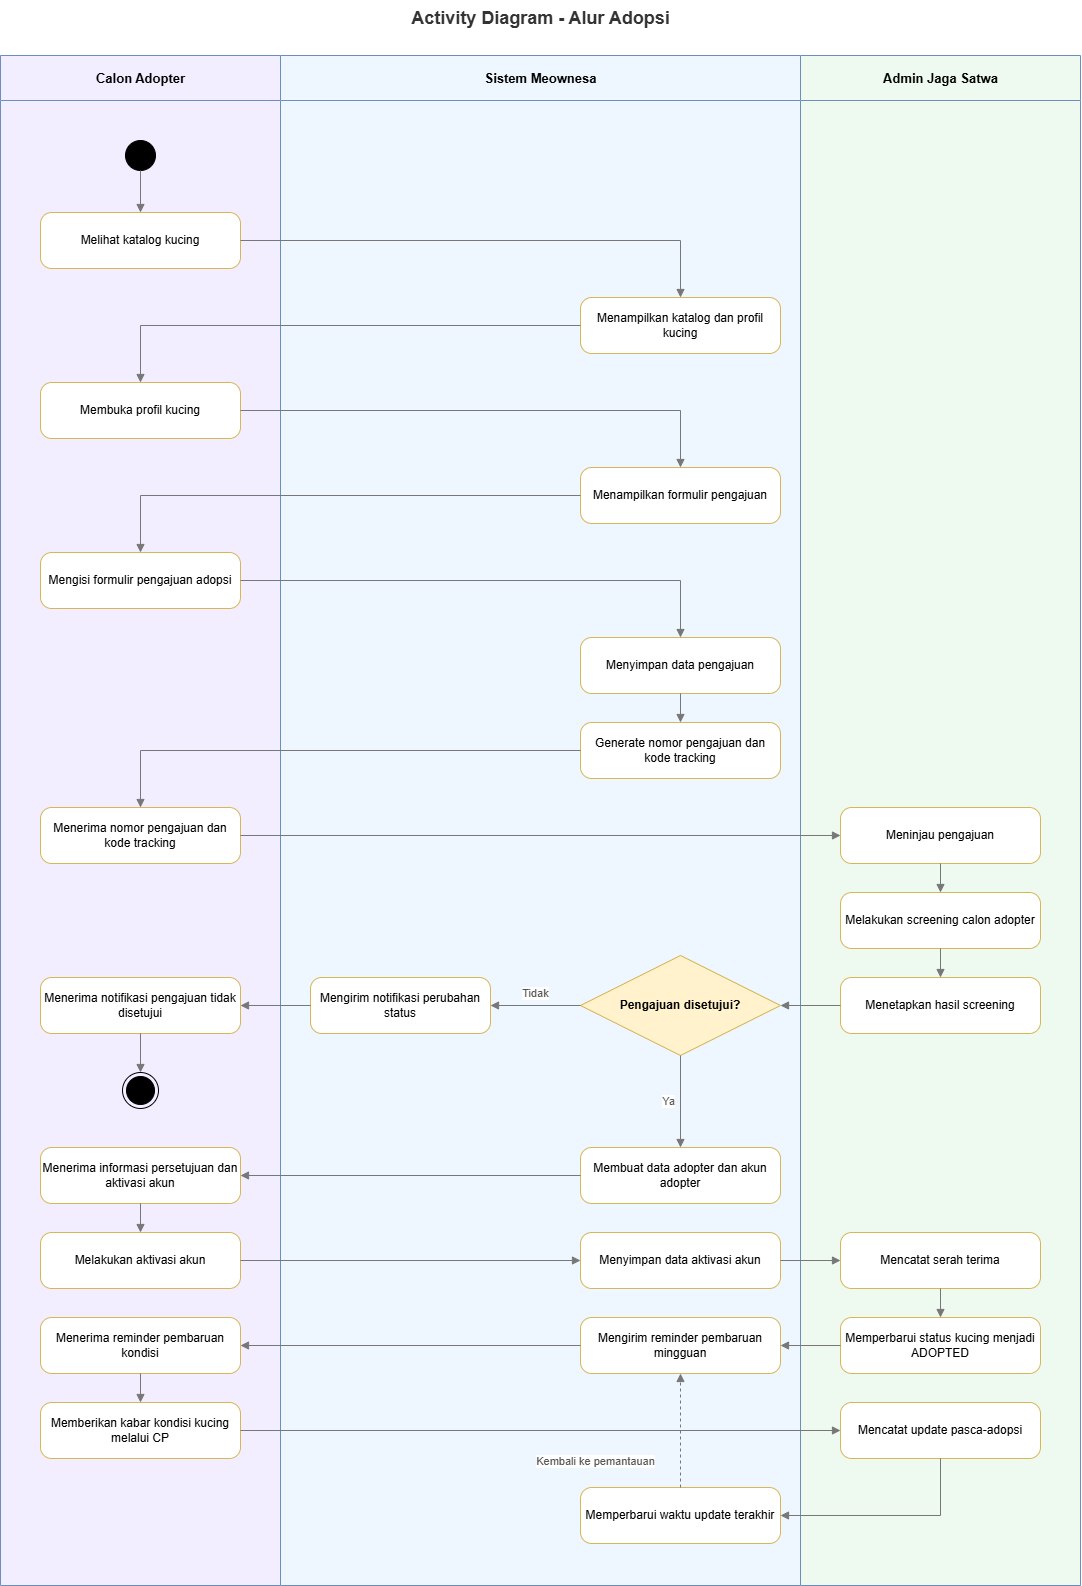

The diagram above was exported from draw.io. Its source (the exported page's mxGraphModel, read from the mxfile embedded in the PNG):
<mxGraphModel dx="1776" dy="1048" grid="1" gridSize="10" guides="1" tooltips="1" connect="1" arrows="1" fold="1" page="1" pageScale="1" pageWidth="1000" pageHeight="1400" math="0" shadow="0">
  <root>
    <mxCell id="0" />
    <mxCell id="1" parent="0" />
    <mxCell id="title" parent="1" style="text;html=1;strokeColor=none;fillColor=none;fontStyle=1;fontSize=18;fontColor=#333333;align=center;verticalAlign=middle;" value="Activity Diagram - Alur Adopsi" vertex="1">
      <mxGeometry height="35" width="1080" x="70" y="15" as="geometry" />
    </mxCell>
    <mxCell id="lane_ca" parent="1" style="swimlane;html=1;horizontal=1;startSize=45;collapsible=0;strokeColor=#6c8ebf;fontStyle=1;fontSize=13;rounded=0;fillColor=#f3eeff;swimlaneFillColor=#f3eeff;" value="Calon Adopter" vertex="1">
      <mxGeometry height="1530" width="280" x="70" y="70" as="geometry" />
    </mxCell>
    <mxCell id="start" parent="lane_ca" style="ellipse;html=1;fillColor=#000000;strokeColor=#000000;" value="" vertex="1">
      <mxGeometry height="30" width="30" x="125" y="85" as="geometry" />
    </mxCell>
    <mxCell id="ca1" parent="lane_ca" style="rounded=1;whiteSpace=wrap;html=1;fillColor=#ffffff;strokeColor=#d6b656;fontSize=12;arcSize=20;" value="Melihat katalog kucing" vertex="1">
      <mxGeometry height="56" width="200" x="40" y="157" as="geometry" />
    </mxCell>
    <mxCell id="ca2" parent="lane_ca" style="rounded=1;whiteSpace=wrap;html=1;fillColor=#ffffff;strokeColor=#d6b656;fontSize=12;arcSize=20;" value="Membuka profil kucing" vertex="1">
      <mxGeometry height="56" width="200" x="40" y="327" as="geometry" />
    </mxCell>
    <mxCell id="ca3" parent="lane_ca" style="rounded=1;whiteSpace=wrap;html=1;fillColor=#ffffff;strokeColor=#d6b656;fontSize=12;arcSize=20;" value="Mengisi formulir pengajuan adopsi" vertex="1">
      <mxGeometry height="56" width="200" x="40" y="497" as="geometry" />
    </mxCell>
    <mxCell id="ca4" parent="lane_ca" style="rounded=1;whiteSpace=wrap;html=1;fillColor=#ffffff;strokeColor=#d6b656;fontSize=12;arcSize=20;" value="Menerima nomor pengajuan dan kode tracking" vertex="1">
      <mxGeometry height="56" width="200" x="40" y="752" as="geometry" />
    </mxCell>
    <mxCell id="ca5" parent="lane_ca" style="rounded=1;whiteSpace=wrap;html=1;fillColor=#ffffff;strokeColor=#d6b656;fontSize=12;arcSize=20;" value="Menerima notifikasi pengajuan tidak disetujui" vertex="1">
      <mxGeometry height="56" width="200" x="40" y="922" as="geometry" />
    </mxCell>
    <mxCell id="end_reject" parent="lane_ca" style="ellipse;html=1;shape=endState;fillColor=#000000;strokeColor=#000000;" value="" vertex="1">
      <mxGeometry height="36" width="36" x="122" y="1017" as="geometry" />
    </mxCell>
    <mxCell id="ca6" parent="lane_ca" style="rounded=1;whiteSpace=wrap;html=1;fillColor=#ffffff;strokeColor=#d6b656;fontSize=12;arcSize=20;" value="Menerima informasi persetujuan dan aktivasi akun" vertex="1">
      <mxGeometry height="56" width="200" x="40" y="1092" as="geometry" />
    </mxCell>
    <mxCell id="ca7" parent="lane_ca" style="rounded=1;whiteSpace=wrap;html=1;fillColor=#ffffff;strokeColor=#d6b656;fontSize=12;arcSize=20;" value="Melakukan aktivasi akun" vertex="1">
      <mxGeometry height="56" width="200" x="40" y="1177" as="geometry" />
    </mxCell>
    <mxCell id="ca8" parent="lane_ca" style="rounded=1;whiteSpace=wrap;html=1;fillColor=#ffffff;strokeColor=#d6b656;fontSize=12;arcSize=20;" value="Menerima reminder pembaruan kondisi" vertex="1">
      <mxGeometry height="56" width="200" x="40" y="1262" as="geometry" />
    </mxCell>
    <mxCell id="ca9" parent="lane_ca" style="rounded=1;whiteSpace=wrap;html=1;fillColor=#ffffff;strokeColor=#d6b656;fontSize=12;arcSize=20;" value="Memberikan kabar kondisi kucing melalui CP" vertex="1">
      <mxGeometry height="56" width="200" x="40" y="1347" as="geometry" />
    </mxCell>
    <mxCell id="lane_system" parent="1" style="swimlane;html=1;horizontal=1;startSize=45;collapsible=0;strokeColor=#6c8ebf;fontStyle=1;fontSize=13;rounded=0;fillColor=#eef7ff;swimlaneFillColor=#eef7ff;" value="Sistem Meownesa" vertex="1">
      <mxGeometry height="1530" width="520" x="350" y="70" as="geometry" />
    </mxCell>
    <mxCell id="sys1" parent="lane_system" style="rounded=1;whiteSpace=wrap;html=1;fillColor=#ffffff;strokeColor=#d6b656;fontSize=12;arcSize=20;" value="Menampilkan katalog dan profil kucing" vertex="1">
      <mxGeometry height="56" width="200" x="300" y="242" as="geometry" />
    </mxCell>
    <mxCell id="sys2" parent="lane_system" style="rounded=1;whiteSpace=wrap;html=1;fillColor=#ffffff;strokeColor=#d6b656;fontSize=12;arcSize=20;" value="Menampilkan formulir pengajuan" vertex="1">
      <mxGeometry height="56" width="200" x="300" y="412" as="geometry" />
    </mxCell>
    <mxCell id="sys3" parent="lane_system" style="rounded=1;whiteSpace=wrap;html=1;fillColor=#ffffff;strokeColor=#d6b656;fontSize=12;arcSize=20;" value="Menyimpan data pengajuan" vertex="1">
      <mxGeometry height="56" width="200" x="300" y="582" as="geometry" />
    </mxCell>
    <mxCell id="sys4" parent="lane_system" style="rounded=1;whiteSpace=wrap;html=1;fillColor=#ffffff;strokeColor=#d6b656;fontSize=12;arcSize=20;" value="Generate nomor pengajuan dan kode tracking" vertex="1">
      <mxGeometry height="56" width="200" x="300" y="667" as="geometry" />
    </mxCell>
    <mxCell id="decision" parent="lane_system" style="rhombus;whiteSpace=wrap;html=1;fillColor=#fff2cc;strokeColor=#d6b656;fontStyle=1;fontSize=12;" value="Pengajuan disetujui?" vertex="1">
      <mxGeometry height="100" width="200" x="300" y="900" as="geometry" />
    </mxCell>
    <mxCell id="sys5" parent="lane_system" style="rounded=1;whiteSpace=wrap;html=1;fillColor=#ffffff;strokeColor=#d6b656;fontSize=12;arcSize=20;" value="Mengirim notifikasi perubahan status" vertex="1">
      <mxGeometry height="56" width="180" x="30" y="922" as="geometry" />
    </mxCell>
    <mxCell id="sys6" parent="lane_system" style="rounded=1;whiteSpace=wrap;html=1;fillColor=#ffffff;strokeColor=#d6b656;fontSize=12;arcSize=20;" value="Membuat data adopter dan akun adopter" vertex="1">
      <mxGeometry height="56" width="200" x="300" y="1092" as="geometry" />
    </mxCell>
    <mxCell id="sys7" parent="lane_system" style="rounded=1;whiteSpace=wrap;html=1;fillColor=#ffffff;strokeColor=#d6b656;fontSize=12;arcSize=20;" value="Menyimpan data aktivasi akun" vertex="1">
      <mxGeometry height="56" width="200" x="300" y="1177" as="geometry" />
    </mxCell>
    <mxCell id="sys8" parent="lane_system" style="rounded=1;whiteSpace=wrap;html=1;fillColor=#ffffff;strokeColor=#d6b656;fontSize=12;arcSize=20;" value="Mengirim reminder pembaruan mingguan" vertex="1">
      <mxGeometry height="56" width="200" x="300" y="1262" as="geometry" />
    </mxCell>
    <mxCell id="sys9" parent="lane_system" style="rounded=1;whiteSpace=wrap;html=1;fillColor=#ffffff;strokeColor=#d6b656;fontSize=12;arcSize=20;" value="Memperbarui waktu update terakhir" vertex="1">
      <mxGeometry height="56" width="200" x="300" y="1432" as="geometry" />
    </mxCell>
    <mxCell id="lane_admin" parent="1" style="swimlane;html=1;horizontal=1;startSize=45;collapsible=0;strokeColor=#6c8ebf;fontStyle=1;fontSize=13;rounded=0;fillColor=#eefaf0;swimlaneFillColor=#eefaf0;" value="Admin Jaga Satwa" vertex="1">
      <mxGeometry height="1530" width="280" x="870" y="70" as="geometry" />
    </mxCell>
    <mxCell id="adm1" parent="lane_admin" style="rounded=1;whiteSpace=wrap;html=1;fillColor=#ffffff;strokeColor=#d6b656;fontSize=12;arcSize=20;" value="Meninjau pengajuan" vertex="1">
      <mxGeometry height="56" width="200" x="40" y="752" as="geometry" />
    </mxCell>
    <mxCell id="adm2" parent="lane_admin" style="rounded=1;whiteSpace=wrap;html=1;fillColor=#ffffff;strokeColor=#d6b656;fontSize=12;arcSize=20;" value="Melakukan screening calon adopter" vertex="1">
      <mxGeometry height="56" width="200" x="40" y="837" as="geometry" />
    </mxCell>
    <mxCell id="adm3" parent="lane_admin" style="rounded=1;whiteSpace=wrap;html=1;fillColor=#ffffff;strokeColor=#d6b656;fontSize=12;arcSize=20;" value="Menetapkan hasil screening" vertex="1">
      <mxGeometry height="56" width="200" x="40" y="922" as="geometry" />
    </mxCell>
    <mxCell id="adm4" parent="lane_admin" style="rounded=1;whiteSpace=wrap;html=1;fillColor=#ffffff;strokeColor=#d6b656;fontSize=12;arcSize=20;" value="Mencatat serah terima" vertex="1">
      <mxGeometry height="56" width="200" x="40" y="1177" as="geometry" />
    </mxCell>
    <mxCell id="adm5" parent="lane_admin" style="rounded=1;whiteSpace=wrap;html=1;fillColor=#ffffff;strokeColor=#d6b656;fontSize=12;arcSize=20;" value="Memperbarui status kucing menjadi ADOPTED" vertex="1">
      <mxGeometry height="56" width="200" x="40" y="1262" as="geometry" />
    </mxCell>
    <mxCell id="adm6" parent="lane_admin" style="rounded=1;whiteSpace=wrap;html=1;fillColor=#ffffff;strokeColor=#d6b656;fontSize=12;arcSize=20;" value="Mencatat update pasca-adopsi" vertex="1">
      <mxGeometry height="56" width="200" x="40" y="1347" as="geometry" />
    </mxCell>
    <mxCell id="e1" edge="1" parent="1" source="start" style="edgeStyle=orthogonalEdgeStyle;rounded=0;orthogonalLoop=1;jettySize=auto;html=1;endArrow=block;endFill=1;strokeColor=#777777;fontSize=11;fontColor=#555555;exitX=0.5;exitY=1;exitDx=0;exitDy=0;entryX=0.5;entryY=0;entryDx=0;entryDy=0;" target="ca1" value="">
      <mxGeometry relative="1" as="geometry" />
    </mxCell>
    <mxCell id="e2" edge="1" parent="1" source="ca1" style="edgeStyle=orthogonalEdgeStyle;rounded=0;orthogonalLoop=1;jettySize=auto;html=1;endArrow=block;endFill=1;strokeColor=#777777;fontSize=11;fontColor=#555555;exitX=1;exitY=0.5;exitDx=0;exitDy=0;entryX=0.5;entryY=0;entryDx=0;entryDy=0;" target="sys1" value="">
      <mxGeometry relative="1" as="geometry" />
    </mxCell>
    <mxCell id="e3" edge="1" parent="1" source="sys1" style="edgeStyle=orthogonalEdgeStyle;rounded=0;orthogonalLoop=1;jettySize=auto;html=1;endArrow=block;endFill=1;strokeColor=#777777;fontSize=11;fontColor=#555555;exitX=0;exitY=0.5;exitDx=0;exitDy=0;entryX=0.5;entryY=0;entryDx=0;entryDy=0;" target="ca2" value="">
      <mxGeometry relative="1" as="geometry" />
    </mxCell>
    <mxCell id="e4" edge="1" parent="1" source="ca2" style="edgeStyle=orthogonalEdgeStyle;rounded=0;orthogonalLoop=1;jettySize=auto;html=1;endArrow=block;endFill=1;strokeColor=#777777;fontSize=11;fontColor=#555555;exitX=1;exitY=0.5;exitDx=0;exitDy=0;entryX=0.5;entryY=0;entryDx=0;entryDy=0;" target="sys2" value="">
      <mxGeometry relative="1" as="geometry" />
    </mxCell>
    <mxCell id="e5" edge="1" parent="1" source="sys2" style="edgeStyle=orthogonalEdgeStyle;rounded=0;orthogonalLoop=1;jettySize=auto;html=1;endArrow=block;endFill=1;strokeColor=#777777;fontSize=11;fontColor=#555555;exitX=0;exitY=0.5;exitDx=0;exitDy=0;entryX=0.5;entryY=0;entryDx=0;entryDy=0;" target="ca3" value="">
      <mxGeometry relative="1" as="geometry" />
    </mxCell>
    <mxCell id="e6" edge="1" parent="1" source="ca3" style="edgeStyle=orthogonalEdgeStyle;rounded=0;orthogonalLoop=1;jettySize=auto;html=1;endArrow=block;endFill=1;strokeColor=#777777;fontSize=11;fontColor=#555555;exitX=1;exitY=0.5;exitDx=0;exitDy=0;entryX=0.5;entryY=0;entryDx=0;entryDy=0;" target="sys3" value="">
      <mxGeometry relative="1" as="geometry" />
    </mxCell>
    <mxCell id="e7" edge="1" parent="1" source="sys3" style="edgeStyle=orthogonalEdgeStyle;rounded=0;orthogonalLoop=1;jettySize=auto;html=1;endArrow=block;endFill=1;strokeColor=#777777;fontSize=11;fontColor=#555555;exitX=0.5;exitY=1;exitDx=0;exitDy=0;entryX=0.5;entryY=0;entryDx=0;entryDy=0;" target="sys4" value="">
      <mxGeometry relative="1" as="geometry" />
    </mxCell>
    <mxCell id="e8" edge="1" parent="1" source="sys4" style="edgeStyle=orthogonalEdgeStyle;rounded=0;orthogonalLoop=1;jettySize=auto;html=1;endArrow=block;endFill=1;strokeColor=#777777;fontSize=11;fontColor=#555555;exitX=0;exitY=0.5;exitDx=0;exitDy=0;entryX=0.5;entryY=0;entryDx=0;entryDy=0;" target="ca4" value="">
      <mxGeometry relative="1" as="geometry" />
    </mxCell>
    <mxCell id="e9" edge="1" parent="1" source="ca4" style="edgeStyle=orthogonalEdgeStyle;rounded=0;orthogonalLoop=1;jettySize=auto;html=1;endArrow=block;endFill=1;strokeColor=#777777;fontSize=11;fontColor=#555555;exitX=1;exitY=0.5;exitDx=0;exitDy=0;entryX=0;entryY=0.5;entryDx=0;entryDy=0;" target="adm1" value="">
      <mxGeometry relative="1" as="geometry" />
    </mxCell>
    <mxCell id="e10" edge="1" parent="1" source="adm1" style="edgeStyle=orthogonalEdgeStyle;rounded=0;orthogonalLoop=1;jettySize=auto;html=1;endArrow=block;endFill=1;strokeColor=#777777;fontSize=11;fontColor=#555555;exitX=0.5;exitY=1;exitDx=0;exitDy=0;entryX=0.5;entryY=0;entryDx=0;entryDy=0;" target="adm2" value="">
      <mxGeometry relative="1" as="geometry" />
    </mxCell>
    <mxCell id="e11" edge="1" parent="1" source="adm2" style="edgeStyle=orthogonalEdgeStyle;rounded=0;orthogonalLoop=1;jettySize=auto;html=1;endArrow=block;endFill=1;strokeColor=#777777;fontSize=11;fontColor=#555555;exitX=0.5;exitY=1;exitDx=0;exitDy=0;entryX=0.5;entryY=0;entryDx=0;entryDy=0;" target="adm3" value="">
      <mxGeometry relative="1" as="geometry" />
    </mxCell>
    <mxCell id="e12" edge="1" parent="1" source="adm3" style="edgeStyle=orthogonalEdgeStyle;rounded=0;orthogonalLoop=1;jettySize=auto;html=1;endArrow=block;endFill=1;strokeColor=#777777;fontSize=11;fontColor=#555555;exitX=0;exitY=0.5;exitDx=0;exitDy=0;entryX=1;entryY=0.5;entryDx=0;entryDy=0;" target="decision" value="">
      <mxGeometry relative="1" as="geometry" />
    </mxCell>
    <mxCell id="e13" edge="1" parent="1" source="decision" style="edgeStyle=orthogonalEdgeStyle;rounded=0;orthogonalLoop=1;jettySize=auto;html=1;endArrow=block;endFill=1;strokeColor=#777777;fontSize=11;fontColor=#555555;exitX=0;exitY=0.5;exitDx=0;exitDy=0;entryX=1;entryY=0.5;entryDx=0;entryDy=0;" target="sys5" value="Tidak">
      <mxGeometry relative="1" y="-12" as="geometry" />
    </mxCell>
    <mxCell id="e14" edge="1" parent="1" source="sys5" style="edgeStyle=orthogonalEdgeStyle;rounded=0;orthogonalLoop=1;jettySize=auto;html=1;endArrow=block;endFill=1;strokeColor=#777777;fontSize=11;fontColor=#555555;exitX=0;exitY=0.5;exitDx=0;exitDy=0;entryX=1;entryY=0.5;entryDx=0;entryDy=0;" target="ca5" value="">
      <mxGeometry relative="1" as="geometry" />
    </mxCell>
    <mxCell id="e15" edge="1" parent="1" source="ca5" style="edgeStyle=orthogonalEdgeStyle;rounded=0;orthogonalLoop=1;jettySize=auto;html=1;endArrow=block;endFill=1;strokeColor=#777777;fontSize=11;fontColor=#555555;exitX=0.5;exitY=1;exitDx=0;exitDy=0;entryX=0.5;entryY=0;entryDx=0;entryDy=0;" target="end_reject" value="">
      <mxGeometry relative="1" as="geometry" />
    </mxCell>
    <mxCell id="e16" edge="1" parent="1" source="decision" style="edgeStyle=orthogonalEdgeStyle;rounded=0;orthogonalLoop=1;jettySize=auto;html=1;endArrow=block;endFill=1;strokeColor=#777777;fontSize=11;fontColor=#555555;exitX=0.5;exitY=1;exitDx=0;exitDy=0;entryX=0.5;entryY=0;entryDx=0;entryDy=0;" target="sys6" value="Ya">
      <mxGeometry relative="1" y="-12" as="geometry" />
    </mxCell>
    <mxCell id="e17" edge="1" parent="1" source="sys6" style="edgeStyle=orthogonalEdgeStyle;rounded=0;orthogonalLoop=1;jettySize=auto;html=1;endArrow=block;endFill=1;strokeColor=#777777;fontSize=11;fontColor=#555555;exitX=0;exitY=0.5;exitDx=0;exitDy=0;entryX=1;entryY=0.5;entryDx=0;entryDy=0;" target="ca6" value="">
      <mxGeometry relative="1" as="geometry" />
    </mxCell>
    <mxCell id="e18" edge="1" parent="1" source="ca6" style="edgeStyle=orthogonalEdgeStyle;rounded=0;orthogonalLoop=1;jettySize=auto;html=1;endArrow=block;endFill=1;strokeColor=#777777;fontSize=11;fontColor=#555555;exitX=0.5;exitY=1;exitDx=0;exitDy=0;entryX=0.5;entryY=0;entryDx=0;entryDy=0;" target="ca7" value="">
      <mxGeometry relative="1" as="geometry" />
    </mxCell>
    <mxCell id="e19" edge="1" parent="1" source="ca7" style="edgeStyle=orthogonalEdgeStyle;rounded=0;orthogonalLoop=1;jettySize=auto;html=1;endArrow=block;endFill=1;strokeColor=#777777;fontSize=11;fontColor=#555555;exitX=1;exitY=0.5;exitDx=0;exitDy=0;entryX=0;entryY=0.5;entryDx=0;entryDy=0;" target="sys7" value="">
      <mxGeometry relative="1" as="geometry" />
    </mxCell>
    <mxCell id="e20" edge="1" parent="1" source="sys7" style="edgeStyle=orthogonalEdgeStyle;rounded=0;orthogonalLoop=1;jettySize=auto;html=1;endArrow=block;endFill=1;strokeColor=#777777;fontSize=11;fontColor=#555555;exitX=1;exitY=0.5;exitDx=0;exitDy=0;entryX=0;entryY=0.5;entryDx=0;entryDy=0;" target="adm4" value="">
      <mxGeometry relative="1" as="geometry" />
    </mxCell>
    <mxCell id="e21" edge="1" parent="1" source="adm4" style="edgeStyle=orthogonalEdgeStyle;rounded=0;orthogonalLoop=1;jettySize=auto;html=1;endArrow=block;endFill=1;strokeColor=#777777;fontSize=11;fontColor=#555555;exitX=0.5;exitY=1;exitDx=0;exitDy=0;entryX=0.5;entryY=0;entryDx=0;entryDy=0;" target="adm5" value="">
      <mxGeometry relative="1" as="geometry" />
    </mxCell>
    <mxCell id="e22" edge="1" parent="1" source="adm5" style="edgeStyle=orthogonalEdgeStyle;rounded=0;orthogonalLoop=1;jettySize=auto;html=1;endArrow=block;endFill=1;strokeColor=#777777;fontSize=11;fontColor=#555555;exitX=0;exitY=0.5;exitDx=0;exitDy=0;entryX=1;entryY=0.5;entryDx=0;entryDy=0;" target="sys8" value="">
      <mxGeometry relative="1" as="geometry" />
    </mxCell>
    <mxCell id="e23" edge="1" parent="1" source="sys8" style="edgeStyle=orthogonalEdgeStyle;rounded=0;orthogonalLoop=1;jettySize=auto;html=1;endArrow=block;endFill=1;strokeColor=#777777;fontSize=11;fontColor=#555555;exitX=0;exitY=0.5;exitDx=0;exitDy=0;entryX=1;entryY=0.5;entryDx=0;entryDy=0;" target="ca8" value="">
      <mxGeometry relative="1" as="geometry" />
    </mxCell>
    <mxCell id="e24" edge="1" parent="1" source="ca8" style="edgeStyle=orthogonalEdgeStyle;rounded=0;orthogonalLoop=1;jettySize=auto;html=1;endArrow=block;endFill=1;strokeColor=#777777;fontSize=11;fontColor=#555555;exitX=0.5;exitY=1;exitDx=0;exitDy=0;entryX=0.5;entryY=0;entryDx=0;entryDy=0;" target="ca9" value="">
      <mxGeometry relative="1" as="geometry" />
    </mxCell>
    <mxCell id="e25" edge="1" parent="1" source="ca9" style="edgeStyle=orthogonalEdgeStyle;rounded=0;orthogonalLoop=1;jettySize=auto;html=1;endArrow=block;endFill=1;strokeColor=#777777;fontSize=11;fontColor=#555555;exitX=1;exitY=0.5;exitDx=0;exitDy=0;entryX=0;entryY=0.5;entryDx=0;entryDy=0;" target="adm6" value="">
      <mxGeometry relative="1" as="geometry" />
    </mxCell>
    <mxCell id="e26" edge="1" parent="1" source="adm6" style="edgeStyle=orthogonalEdgeStyle;rounded=0;orthogonalLoop=1;jettySize=auto;html=1;endArrow=block;endFill=1;strokeColor=#777777;fontSize=11;fontColor=#555555;exitX=0.5;exitY=1;exitDx=0;exitDy=0;entryX=1;entryY=0.5;entryDx=0;entryDy=0;" target="sys9" value="">
      <mxGeometry relative="1" as="geometry" />
    </mxCell>
    <mxCell id="e27" edge="1" parent="1" source="sys9" style="edgeStyle=orthogonalEdgeStyle;rounded=0;orthogonalLoop=1;jettySize=auto;html=1;endArrow=block;endFill=1;strokeColor=#777777;fontSize=11;fontColor=#555555;exitX=0.5;exitY=0;exitDx=0;exitDy=0;entryX=0.5;entryY=1;entryDx=0;entryDy=0;dashed=1;" target="sys8" value="Kembali ke pemantauan">
      <mxGeometry relative="1" x="-0.55" as="geometry">
        <mxPoint x="-85" as="offset" />
      </mxGeometry>
    </mxCell>
  </root>
</mxGraphModel>